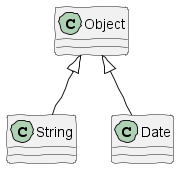

The diagram above was rendered by PlantUML. Its source (embedded in the PNG):
@startuml
skinparam handwritten true
class Object
class String extends Object
class Date extends Object
@enduml